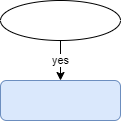

The diagram above was exported from draw.io. Its source (the exported page's mxGraphModel, read from the mxfile embedded in the PNG):
<mxGraphModel dx="1050" dy="549" grid="1" gridSize="10" guides="1" tooltips="1" connect="1" arrows="1" fold="1" page="1" pageScale="1" pageWidth="827" pageHeight="1169" math="0" shadow="0">
  <root>
    <mxCell id="0" />
    <mxCell id="1" parent="0" />
    <mxCell id="zw01wUlOLFQPWyVlwPW--2" value="yes" style="edgeStyle=orthogonalEdgeStyle;rounded=0;orthogonalLoop=1;jettySize=auto;html=1;" edge="1" parent="1" source="zw01wUlOLFQPWyVlwPW--1" target="zw01wUlOLFQPWyVlwPW--3">
      <mxGeometry relative="1" as="geometry">
        <mxPoint x="410" y="200" as="targetPoint" />
        <mxPoint as="offset" />
      </mxGeometry>
    </mxCell>
    <mxCell id="zw01wUlOLFQPWyVlwPW--1" value="" style="ellipse;whiteSpace=wrap;html=1;" vertex="1" parent="1">
      <mxGeometry x="360" y="120" width="120" height="40" as="geometry" />
    </mxCell>
    <mxCell id="zw01wUlOLFQPWyVlwPW--3" value="" style="rounded=1;whiteSpace=wrap;html=1;fillColor=#dae8fc;strokeColor=#6c8ebf;" vertex="1" parent="1">
      <mxGeometry x="360" y="200" width="120" height="40" as="geometry" />
    </mxCell>
  </root>
</mxGraphModel>